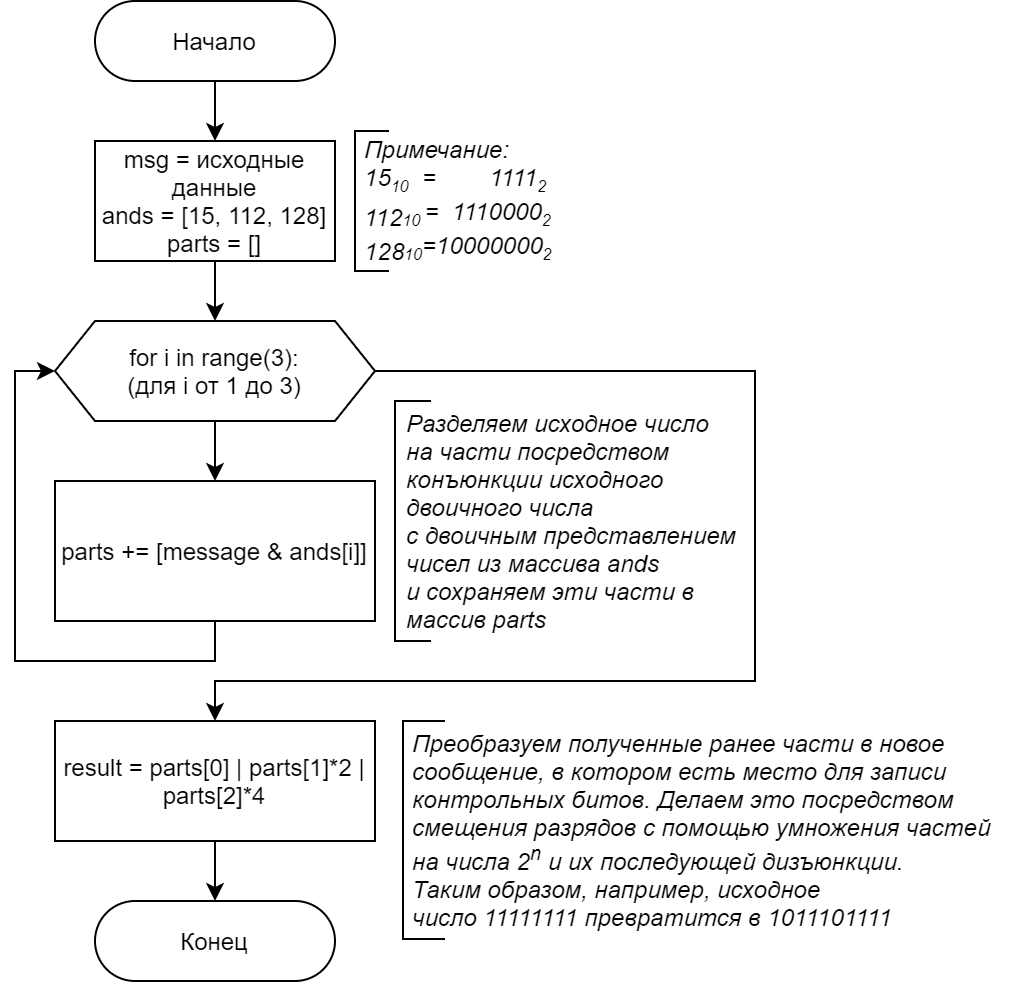

The diagram above was exported from draw.io. Its source (the exported page's mxGraphModel, read from the mxfile embedded in the PNG):
<mxGraphModel dx="652" dy="605" grid="1" gridSize="10" guides="1" tooltips="1" connect="1" arrows="1" fold="1" page="1" pageScale="1" pageWidth="850" pageHeight="1100" math="0" shadow="0">
  <root>
    <mxCell id="_YDQG6s1OsHN3mahgDcE-0" />
    <mxCell id="_YDQG6s1OsHN3mahgDcE-1" parent="_YDQG6s1OsHN3mahgDcE-0" />
    <mxCell id="EPFVeWEjR1g7TM9VXBKP-6" style="edgeStyle=orthogonalEdgeStyle;rounded=0;orthogonalLoop=1;jettySize=auto;html=1;exitX=0.5;exitY=1;exitDx=0;exitDy=0;entryX=0.5;entryY=0;entryDx=0;entryDy=0;" edge="1" parent="_YDQG6s1OsHN3mahgDcE-1" source="EPFVeWEjR1g7TM9VXBKP-0" target="EPFVeWEjR1g7TM9VXBKP-5">
      <mxGeometry relative="1" as="geometry" />
    </mxCell>
    <mxCell id="EPFVeWEjR1g7TM9VXBKP-0" value="Начало" style="rounded=1;whiteSpace=wrap;html=1;arcSize=50;" vertex="1" parent="_YDQG6s1OsHN3mahgDcE-1">
      <mxGeometry x="50" y="10" width="120" height="40" as="geometry" />
    </mxCell>
    <mxCell id="EPFVeWEjR1g7TM9VXBKP-10" style="edgeStyle=orthogonalEdgeStyle;rounded=0;orthogonalLoop=1;jettySize=auto;html=1;exitX=0.5;exitY=1;exitDx=0;exitDy=0;entryX=0.5;entryY=0;entryDx=0;entryDy=0;" edge="1" parent="_YDQG6s1OsHN3mahgDcE-1" source="ZxPqgoRnrAiTj9QXS9uo-12" target="EPFVeWEjR1g7TM9VXBKP-7">
      <mxGeometry relative="1" as="geometry">
        <mxPoint x="109.99999999999977" y="220" as="sourcePoint" />
        <mxPoint x="140" y="230" as="targetPoint" />
      </mxGeometry>
    </mxCell>
    <mxCell id="EPFVeWEjR1g7TM9VXBKP-8" style="edgeStyle=orthogonalEdgeStyle;rounded=0;orthogonalLoop=1;jettySize=auto;html=1;exitX=0.5;exitY=1;exitDx=0;exitDy=0;entryX=0.5;entryY=0;entryDx=0;entryDy=0;" edge="1" parent="_YDQG6s1OsHN3mahgDcE-1" source="EPFVeWEjR1g7TM9VXBKP-5">
      <mxGeometry relative="1" as="geometry">
        <mxPoint x="109.99999999999977" y="170" as="targetPoint" />
      </mxGeometry>
    </mxCell>
    <mxCell id="EPFVeWEjR1g7TM9VXBKP-5" value="msg = исходные данные&lt;br&gt;ands = [15, 112, 128]&lt;br&gt;parts = []" style="rounded=0;whiteSpace=wrap;html=1;" vertex="1" parent="_YDQG6s1OsHN3mahgDcE-1">
      <mxGeometry x="50" y="80" width="120" height="60" as="geometry" />
    </mxCell>
    <mxCell id="ZxPqgoRnrAiTj9QXS9uo-11" style="edgeStyle=orthogonalEdgeStyle;rounded=0;orthogonalLoop=1;jettySize=auto;html=1;exitX=0.5;exitY=1;exitDx=0;exitDy=0;strokeColor=#000000;fontSize=10;entryX=0;entryY=0.5;entryDx=0;entryDy=0;" edge="1" parent="_YDQG6s1OsHN3mahgDcE-1" source="EPFVeWEjR1g7TM9VXBKP-7" target="ZxPqgoRnrAiTj9QXS9uo-12">
      <mxGeometry relative="1" as="geometry">
        <mxPoint x="-60" y="240" as="targetPoint" />
      </mxGeometry>
    </mxCell>
    <mxCell id="EPFVeWEjR1g7TM9VXBKP-7" value="parts += [message &amp;amp; ands[i]]" style="rounded=0;whiteSpace=wrap;html=1;" vertex="1" parent="_YDQG6s1OsHN3mahgDcE-1">
      <mxGeometry x="30" y="250" width="160" height="70" as="geometry" />
    </mxCell>
    <mxCell id="EPFVeWEjR1g7TM9VXBKP-9" value="Примечание:&lt;br&gt;15&lt;sub&gt;&lt;font style=&quot;font-size: 8px&quot;&gt;10&amp;nbsp; &amp;nbsp;&lt;/font&gt;&lt;/sub&gt;=&amp;nbsp; &amp;nbsp; &amp;nbsp; &amp;nbsp; 1111&lt;sub&gt;&lt;font style=&quot;font-size: 8px&quot;&gt;2&lt;/font&gt;&lt;br&gt;&lt;/sub&gt;&lt;span style=&quot;vertical-align: sub ; font-size: 12px&quot;&gt;112&lt;/span&gt;&lt;sub&gt;&lt;font style=&quot;font-size: 8px&quot;&gt;10&amp;nbsp;&lt;/font&gt;&lt;/sub&gt;=&amp;nbsp; 1110000&lt;sub&gt;&lt;font style=&quot;font-size: 8px&quot;&gt;2&lt;br&gt;&lt;/font&gt;&lt;/sub&gt;&lt;span style=&quot;vertical-align: sub&quot;&gt;128&lt;/span&gt;&lt;sub&gt;&lt;font style=&quot;font-size: 8px&quot;&gt;10&lt;/font&gt;&lt;/sub&gt;=10000000&lt;sub&gt;&lt;font style=&quot;font-size: 8px&quot;&gt;2&lt;br&gt;&lt;/font&gt;&lt;/sub&gt;" style="text;html=1;align=left;verticalAlign=middle;resizable=0;points=[];autosize=1;fontStyle=2" vertex="1" parent="_YDQG6s1OsHN3mahgDcE-1">
      <mxGeometry x="183" y="70" width="110" height="80" as="geometry" />
    </mxCell>
    <mxCell id="EPFVeWEjR1g7TM9VXBKP-11" value="" style="endArrow=none;html=1;fontSize=10;rounded=0;" edge="1" parent="_YDQG6s1OsHN3mahgDcE-1">
      <mxGeometry width="50" height="50" relative="1" as="geometry">
        <mxPoint x="197" y="145" as="sourcePoint" />
        <mxPoint x="197" y="75" as="targetPoint" />
        <Array as="points">
          <mxPoint x="180" y="145" />
          <mxPoint x="180" y="75" />
        </Array>
      </mxGeometry>
    </mxCell>
    <mxCell id="ZxPqgoRnrAiTj9QXS9uo-17" style="edgeStyle=orthogonalEdgeStyle;rounded=0;orthogonalLoop=1;jettySize=auto;html=1;exitX=0.5;exitY=1;exitDx=0;exitDy=0;entryX=0.5;entryY=0;entryDx=0;entryDy=0;strokeColor=#000000;fontSize=10;" edge="1" parent="_YDQG6s1OsHN3mahgDcE-1" source="ZxPqgoRnrAiTj9QXS9uo-1" target="ZxPqgoRnrAiTj9QXS9uo-16">
      <mxGeometry relative="1" as="geometry" />
    </mxCell>
    <mxCell id="ZxPqgoRnrAiTj9QXS9uo-1" value="result = parts[0] | parts[1]*2 | parts[2]*4" style="rounded=0;whiteSpace=wrap;html=1;" vertex="1" parent="_YDQG6s1OsHN3mahgDcE-1">
      <mxGeometry x="30" y="370" width="160" height="60" as="geometry" />
    </mxCell>
    <mxCell id="ZxPqgoRnrAiTj9QXS9uo-3" value="&lt;div&gt;&lt;span style=&quot;&quot;&gt;Разделяем исходное число&amp;nbsp;&lt;/span&gt;&lt;/div&gt;&lt;div&gt;&lt;span style=&quot;&quot;&gt;на части&amp;nbsp;&lt;/span&gt;&lt;span style=&quot;&quot;&gt;посредством&lt;/span&gt;&lt;/div&gt;&lt;div&gt;&lt;span style=&quot;&quot;&gt;конъюнкции&amp;nbsp;&lt;/span&gt;&lt;span style=&quot;&quot;&gt;исходного&amp;nbsp;&lt;/span&gt;&lt;/div&gt;&lt;div&gt;&lt;span style=&quot;&quot;&gt;двоичного числа&amp;nbsp;&lt;/span&gt;&lt;/div&gt;&lt;div&gt;&lt;span style=&quot;&quot;&gt;с двоичным&amp;nbsp;&lt;/span&gt;&lt;span style=&quot;&quot;&gt;представлением&amp;nbsp;&lt;/span&gt;&lt;/div&gt;&lt;div&gt;&lt;span style=&quot;&quot;&gt;чисел из массива ands&amp;nbsp;&lt;/span&gt;&lt;/div&gt;&lt;div&gt;&lt;span style=&quot;&quot;&gt;и сохраняем&amp;nbsp;&lt;/span&gt;&lt;span style=&quot;&quot;&gt;эти части в&amp;nbsp;&lt;/span&gt;&lt;/div&gt;&lt;div&gt;&lt;span style=&quot;&quot;&gt;массив parts&lt;/span&gt;&lt;/div&gt;" style="text;html=1;align=left;verticalAlign=middle;resizable=0;points=[];autosize=1;fontStyle=2" vertex="1" parent="_YDQG6s1OsHN3mahgDcE-1">
      <mxGeometry x="204" y="210" width="180" height="120" as="geometry" />
    </mxCell>
    <mxCell id="ZxPqgoRnrAiTj9QXS9uo-4" value="" style="endArrow=none;html=1;fontSize=10;rounded=0;" edge="1" parent="_YDQG6s1OsHN3mahgDcE-1">
      <mxGeometry width="50" height="50" relative="1" as="geometry">
        <mxPoint x="218" y="330" as="sourcePoint" />
        <mxPoint x="218" y="210" as="targetPoint" />
        <Array as="points">
          <mxPoint x="200" y="330" />
          <mxPoint x="200" y="210" />
        </Array>
      </mxGeometry>
    </mxCell>
    <mxCell id="ZxPqgoRnrAiTj9QXS9uo-6" value="&lt;div&gt;&lt;span style=&quot;&quot;&gt;Преобразуем полученные ранее части&amp;nbsp;&lt;/span&gt;&lt;span style=&quot;&quot;&gt;в новое&amp;nbsp;&lt;/span&gt;&lt;/div&gt;&lt;div&gt;&lt;span style=&quot;&quot;&gt;сообщение, в котором есть место для записи&lt;/span&gt;&lt;/div&gt;&lt;div&gt;&lt;span style=&quot;&quot;&gt;контрольных&amp;nbsp;&lt;/span&gt;&lt;span style=&quot;&quot;&gt;битов. Делаем это посредством&lt;/span&gt;&lt;/div&gt;&lt;div&gt;&lt;span style=&quot;&quot;&gt;смещения разрядов с помощью умножения частей&amp;nbsp;&lt;/span&gt;&lt;/div&gt;&lt;div&gt;&lt;span style=&quot;&quot;&gt;на&amp;nbsp;&lt;/span&gt;&lt;span style=&quot;&quot;&gt;числа 2&lt;/span&gt;&lt;sup style=&quot;&quot;&gt;n&lt;/sup&gt;&lt;span style=&quot;&quot;&gt;&amp;nbsp;и их последующей дизъюнкции.&lt;/span&gt;&lt;/div&gt;&lt;div&gt;&lt;span style=&quot;&quot;&gt;Таким образом, например, исходное&amp;nbsp;&lt;/span&gt;&lt;/div&gt;&lt;div&gt;&lt;span style=&quot;&quot;&gt;число&amp;nbsp;&lt;/span&gt;&lt;span style=&quot;&quot;&gt;11111111 превратится в 1011101111&lt;/span&gt;&lt;/div&gt;" style="text;html=1;align=left;verticalAlign=middle;resizable=0;points=[];autosize=1;fontStyle=2" vertex="1" parent="_YDQG6s1OsHN3mahgDcE-1">
      <mxGeometry x="207" y="370" width="310" height="110" as="geometry" />
    </mxCell>
    <mxCell id="ZxPqgoRnrAiTj9QXS9uo-7" value="" style="endArrow=none;html=1;fontSize=10;rounded=0;" edge="1" parent="_YDQG6s1OsHN3mahgDcE-1">
      <mxGeometry width="50" height="50" relative="1" as="geometry">
        <mxPoint x="225" y="479" as="sourcePoint" />
        <mxPoint x="225" y="370" as="targetPoint" />
        <Array as="points">
          <mxPoint x="204" y="479" />
          <mxPoint x="204" y="370" />
        </Array>
      </mxGeometry>
    </mxCell>
    <mxCell id="ZxPqgoRnrAiTj9QXS9uo-14" style="edgeStyle=orthogonalEdgeStyle;rounded=0;orthogonalLoop=1;jettySize=auto;html=1;exitX=1;exitY=0.5;exitDx=0;exitDy=0;strokeColor=#000000;fontSize=10;entryX=0.5;entryY=0;entryDx=0;entryDy=0;" edge="1" parent="_YDQG6s1OsHN3mahgDcE-1" source="ZxPqgoRnrAiTj9QXS9uo-12" target="ZxPqgoRnrAiTj9QXS9uo-1">
      <mxGeometry relative="1" as="geometry">
        <mxPoint x="110" y="390" as="targetPoint" />
        <Array as="points">
          <mxPoint x="380" y="195" />
          <mxPoint x="380" y="350" />
          <mxPoint x="110" y="350" />
        </Array>
      </mxGeometry>
    </mxCell>
    <mxCell id="ZxPqgoRnrAiTj9QXS9uo-12" value="&lt;font style=&quot;font-size: 12px&quot;&gt;for i in range(3):&lt;br&gt;(для i от 1 до 3)&lt;br&gt;&lt;/font&gt;" style="shape=hexagon;perimeter=hexagonPerimeter2;whiteSpace=wrap;html=1;fixedSize=1;fontSize=10;align=center;" vertex="1" parent="_YDQG6s1OsHN3mahgDcE-1">
      <mxGeometry x="30" y="170" width="160" height="50" as="geometry" />
    </mxCell>
    <mxCell id="ZxPqgoRnrAiTj9QXS9uo-16" value="Конец" style="rounded=1;whiteSpace=wrap;html=1;arcSize=50;" vertex="1" parent="_YDQG6s1OsHN3mahgDcE-1">
      <mxGeometry x="50" y="460" width="120" height="40" as="geometry" />
    </mxCell>
  </root>
</mxGraphModel>